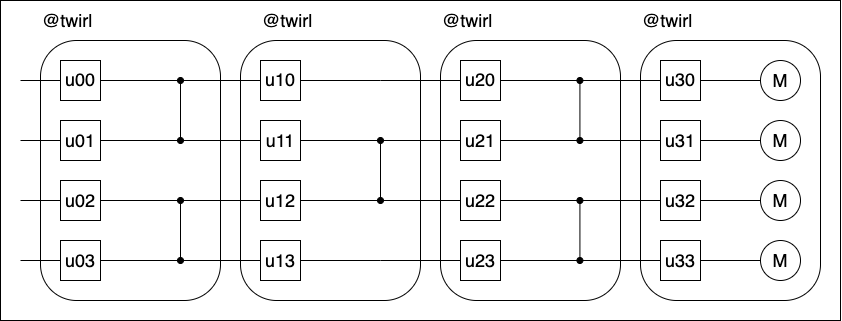

The diagram above was exported from draw.io. Its source (the exported page's mxGraphModel, read from the mxfile embedded in the PNG):
<mxGraphModel dx="929" dy="784" grid="1" gridSize="10" guides="1" tooltips="1" connect="1" arrows="1" fold="1" page="1" pageScale="1" pageWidth="850" pageHeight="1100" math="0" shadow="0">
  <root>
    <mxCell id="0" />
    <mxCell id="1" parent="0" />
    <mxCell id="72" value="" style="group;aspect=fixed;fontSize=18;" vertex="1" connectable="0" parent="1">
      <mxGeometry y="10" width="840" height="320" as="geometry" />
    </mxCell>
    <mxCell id="71" value="" style="rounded=0;whiteSpace=wrap;html=1;fontSize=18;" parent="72" vertex="1">
      <mxGeometry width="840" height="320" as="geometry" />
    </mxCell>
    <mxCell id="2" value="" style="rounded=1;whiteSpace=wrap;html=1;arcSize=20;fontSize=18;" parent="72" vertex="1">
      <mxGeometry x="40" y="40" width="180" height="260" as="geometry" />
    </mxCell>
    <mxCell id="3" value="&lt;font face=&quot;Helvetica&quot;&gt;u00&lt;/font&gt;" style="rounded=0;whiteSpace=wrap;html=1;fontFamily=Times New Roman;fontSize=18;" parent="72" vertex="1">
      <mxGeometry x="60" y="60" width="40" height="40" as="geometry" />
    </mxCell>
    <mxCell id="4" value="&lt;font&gt;u01&lt;/font&gt;" style="rounded=0;whiteSpace=wrap;html=1;fontSize=18;" parent="72" vertex="1">
      <mxGeometry x="60" y="120" width="40" height="40" as="geometry" />
    </mxCell>
    <mxCell id="5" value="&lt;font&gt;u02&lt;/font&gt;" style="rounded=0;whiteSpace=wrap;html=1;fontSize=18;" parent="72" vertex="1">
      <mxGeometry x="60" y="180" width="40" height="40" as="geometry" />
    </mxCell>
    <mxCell id="6" value="&lt;font&gt;u03&lt;/font&gt;" style="rounded=0;whiteSpace=wrap;html=1;fontSize=18;" parent="72" vertex="1">
      <mxGeometry x="60" y="240" width="40" height="40" as="geometry" />
    </mxCell>
    <mxCell id="7" value="" style="endArrow=none;html=1;entryX=0;entryY=0.5;entryDx=0;entryDy=0;fontSize=18;" parent="72" edge="1">
      <mxGeometry width="50" height="50" relative="1" as="geometry">
        <mxPoint x="20" y="80" as="sourcePoint" />
        <mxPoint x="60" y="80" as="targetPoint" />
      </mxGeometry>
    </mxCell>
    <mxCell id="8" value="" style="endArrow=none;html=1;entryX=0;entryY=0.5;entryDx=0;entryDy=0;fontSize=18;" parent="72" edge="1">
      <mxGeometry width="50" height="50" relative="1" as="geometry">
        <mxPoint x="20" y="140" as="sourcePoint" />
        <mxPoint x="60" y="140" as="targetPoint" />
      </mxGeometry>
    </mxCell>
    <mxCell id="9" value="" style="endArrow=none;html=1;entryX=0;entryY=0.5;entryDx=0;entryDy=0;fontSize=18;" parent="72" edge="1">
      <mxGeometry width="50" height="50" relative="1" as="geometry">
        <mxPoint x="20" y="200" as="sourcePoint" />
        <mxPoint x="60" y="200" as="targetPoint" />
      </mxGeometry>
    </mxCell>
    <mxCell id="10" value="" style="endArrow=none;html=1;entryX=0;entryY=0.5;entryDx=0;entryDy=0;fontSize=18;" parent="72" edge="1">
      <mxGeometry width="50" height="50" relative="1" as="geometry">
        <mxPoint x="20" y="260" as="sourcePoint" />
        <mxPoint x="60" y="260" as="targetPoint" />
      </mxGeometry>
    </mxCell>
    <mxCell id="11" value="" style="endArrow=none;html=1;exitX=1;exitY=0.5;exitDx=0;exitDy=0;fontSize=18;" parent="72" source="3" edge="1">
      <mxGeometry width="50" height="50" relative="1" as="geometry">
        <mxPoint x="520" y="280" as="sourcePoint" />
        <mxPoint x="180" y="80" as="targetPoint" />
      </mxGeometry>
    </mxCell>
    <mxCell id="12" value="" style="endArrow=none;html=1;exitX=1;exitY=0.5;exitDx=0;exitDy=0;fontSize=18;" parent="72" source="4" edge="1">
      <mxGeometry width="50" height="50" relative="1" as="geometry">
        <mxPoint x="480" y="220" as="sourcePoint" />
        <mxPoint x="180" y="140" as="targetPoint" />
      </mxGeometry>
    </mxCell>
    <mxCell id="13" value="" style="endArrow=oval;startArrow=oval;html=1;startFill=1;endFill=1;fontSize=18;" parent="72" edge="1">
      <mxGeometry width="50" height="50" relative="1" as="geometry">
        <mxPoint x="180" y="140" as="sourcePoint" />
        <mxPoint x="180" y="80" as="targetPoint" />
      </mxGeometry>
    </mxCell>
    <mxCell id="14" value="" style="endArrow=oval;html=1;startArrow=oval;startFill=1;endFill=1;fontSize=18;" parent="72" edge="1">
      <mxGeometry width="50" height="50" relative="1" as="geometry">
        <mxPoint x="180" y="260" as="sourcePoint" />
        <mxPoint x="180" y="200" as="targetPoint" />
      </mxGeometry>
    </mxCell>
    <mxCell id="15" value="" style="endArrow=none;html=1;exitX=1;exitY=0.5;exitDx=0;exitDy=0;fontSize=18;" parent="72" source="5" edge="1">
      <mxGeometry width="50" height="50" relative="1" as="geometry">
        <mxPoint x="480" y="220" as="sourcePoint" />
        <mxPoint x="180" y="200" as="targetPoint" />
      </mxGeometry>
    </mxCell>
    <mxCell id="16" value="" style="endArrow=none;html=1;exitX=1;exitY=0.5;exitDx=0;exitDy=0;fontSize=18;" parent="72" edge="1">
      <mxGeometry width="50" height="50" relative="1" as="geometry">
        <mxPoint x="100" y="260" as="sourcePoint" />
        <mxPoint x="180" y="260" as="targetPoint" />
      </mxGeometry>
    </mxCell>
    <mxCell id="17" value="&lt;font&gt;@twirl&lt;/font&gt;" style="text;html=1;align=left;verticalAlign=middle;whiteSpace=wrap;rounded=0;fontSize=18;" parent="72" vertex="1">
      <mxGeometry x="40" width="180" height="40" as="geometry" />
    </mxCell>
    <mxCell id="18" value="" style="rounded=1;whiteSpace=wrap;html=1;arcSize=20;fontSize=18;" parent="72" vertex="1">
      <mxGeometry x="240" y="40" width="180" height="260" as="geometry" />
    </mxCell>
    <mxCell id="19" value="&lt;font face=&quot;Helvetica&quot;&gt;u10&lt;/font&gt;" style="rounded=0;whiteSpace=wrap;html=1;fontFamily=Times New Roman;fontSize=18;" parent="72" vertex="1">
      <mxGeometry x="260" y="60" width="40" height="40" as="geometry" />
    </mxCell>
    <mxCell id="20" value="&lt;font&gt;u11&lt;/font&gt;" style="rounded=0;whiteSpace=wrap;html=1;fontSize=18;" parent="72" vertex="1">
      <mxGeometry x="260" y="120" width="40" height="40" as="geometry" />
    </mxCell>
    <mxCell id="21" value="&lt;font&gt;u12&lt;/font&gt;" style="rounded=0;whiteSpace=wrap;html=1;fontSize=18;" parent="72" vertex="1">
      <mxGeometry x="260" y="180" width="40" height="40" as="geometry" />
    </mxCell>
    <mxCell id="22" value="&lt;font&gt;u13&lt;/font&gt;" style="rounded=0;whiteSpace=wrap;html=1;fontSize=18;" parent="72" vertex="1">
      <mxGeometry x="260" y="240" width="40" height="40" as="geometry" />
    </mxCell>
    <mxCell id="23" value="" style="endArrow=none;html=1;exitX=1;exitY=0.5;exitDx=0;exitDy=0;fontSize=18;" parent="72" source="19" edge="1">
      <mxGeometry width="50" height="50" relative="1" as="geometry">
        <mxPoint x="720" y="280" as="sourcePoint" />
        <mxPoint x="380" y="80" as="targetPoint" />
      </mxGeometry>
    </mxCell>
    <mxCell id="24" value="" style="endArrow=none;html=1;exitX=1;exitY=0.5;exitDx=0;exitDy=0;fontSize=18;" parent="72" source="20" edge="1">
      <mxGeometry width="50" height="50" relative="1" as="geometry">
        <mxPoint x="680" y="220" as="sourcePoint" />
        <mxPoint x="380" y="140" as="targetPoint" />
      </mxGeometry>
    </mxCell>
    <mxCell id="25" value="" style="endArrow=oval;startArrow=oval;html=1;startFill=1;endFill=1;fontSize=18;" parent="72" edge="1">
      <mxGeometry width="50" height="50" relative="1" as="geometry">
        <mxPoint x="380" y="200" as="sourcePoint" />
        <mxPoint x="380" y="140" as="targetPoint" />
      </mxGeometry>
    </mxCell>
    <mxCell id="26" value="" style="endArrow=none;html=1;exitX=1;exitY=0.5;exitDx=0;exitDy=0;fontSize=18;" parent="72" source="21" edge="1">
      <mxGeometry width="50" height="50" relative="1" as="geometry">
        <mxPoint x="680" y="220" as="sourcePoint" />
        <mxPoint x="380" y="200" as="targetPoint" />
      </mxGeometry>
    </mxCell>
    <mxCell id="27" value="" style="endArrow=none;html=1;exitX=1;exitY=0.5;exitDx=0;exitDy=0;fontSize=18;" parent="72" edge="1">
      <mxGeometry width="50" height="50" relative="1" as="geometry">
        <mxPoint x="300" y="260" as="sourcePoint" />
        <mxPoint x="380" y="260" as="targetPoint" />
      </mxGeometry>
    </mxCell>
    <mxCell id="28" value="" style="endArrow=none;html=1;fontSize=18;" parent="72" edge="1">
      <mxGeometry width="50" height="50" relative="1" as="geometry">
        <mxPoint x="380" y="80" as="sourcePoint" />
        <mxPoint x="440" y="80" as="targetPoint" />
      </mxGeometry>
    </mxCell>
    <mxCell id="29" value="" style="endArrow=none;html=1;fontSize=18;" parent="72" edge="1">
      <mxGeometry width="50" height="50" relative="1" as="geometry">
        <mxPoint x="380" y="140" as="sourcePoint" />
        <mxPoint x="440" y="140" as="targetPoint" />
      </mxGeometry>
    </mxCell>
    <mxCell id="30" value="" style="endArrow=none;html=1;fontSize=18;" parent="72" edge="1">
      <mxGeometry width="50" height="50" relative="1" as="geometry">
        <mxPoint x="380" y="200" as="sourcePoint" />
        <mxPoint x="440" y="200" as="targetPoint" />
      </mxGeometry>
    </mxCell>
    <mxCell id="31" value="" style="endArrow=none;html=1;fontSize=18;" parent="72" edge="1">
      <mxGeometry width="50" height="50" relative="1" as="geometry">
        <mxPoint x="380" y="260" as="sourcePoint" />
        <mxPoint x="440" y="260" as="targetPoint" />
      </mxGeometry>
    </mxCell>
    <mxCell id="32" value="&lt;font&gt;@twirl&lt;/font&gt;" style="text;html=1;align=left;verticalAlign=middle;whiteSpace=wrap;rounded=0;fontSize=18;" parent="72" vertex="1">
      <mxGeometry x="260" width="180" height="40" as="geometry" />
    </mxCell>
    <mxCell id="33" value="" style="rounded=1;whiteSpace=wrap;html=1;arcSize=20;fontSize=18;" parent="72" vertex="1">
      <mxGeometry x="440" y="40" width="180" height="260" as="geometry" />
    </mxCell>
    <mxCell id="34" value="&lt;font face=&quot;Helvetica&quot;&gt;u20&lt;/font&gt;" style="rounded=0;whiteSpace=wrap;html=1;fontFamily=Times New Roman;fontSize=18;" parent="72" vertex="1">
      <mxGeometry x="460" y="60" width="40" height="40" as="geometry" />
    </mxCell>
    <mxCell id="35" value="&lt;font&gt;u21&lt;/font&gt;" style="rounded=0;whiteSpace=wrap;html=1;fontSize=18;" parent="72" vertex="1">
      <mxGeometry x="460" y="120" width="40" height="40" as="geometry" />
    </mxCell>
    <mxCell id="36" value="&lt;font&gt;u22&lt;/font&gt;" style="rounded=0;whiteSpace=wrap;html=1;fontSize=18;" parent="72" vertex="1">
      <mxGeometry x="460" y="180" width="40" height="40" as="geometry" />
    </mxCell>
    <mxCell id="37" value="&lt;font&gt;u23&lt;/font&gt;" style="rounded=0;whiteSpace=wrap;html=1;fontSize=18;" parent="72" vertex="1">
      <mxGeometry x="460" y="240" width="40" height="40" as="geometry" />
    </mxCell>
    <mxCell id="38" value="" style="endArrow=none;html=1;entryX=0;entryY=0.5;entryDx=0;entryDy=0;fontSize=18;" parent="72" edge="1">
      <mxGeometry width="50" height="50" relative="1" as="geometry">
        <mxPoint x="420" y="80" as="sourcePoint" />
        <mxPoint x="460" y="80" as="targetPoint" />
      </mxGeometry>
    </mxCell>
    <mxCell id="39" value="" style="endArrow=none;html=1;entryX=0;entryY=0.5;entryDx=0;entryDy=0;fontSize=18;" parent="72" edge="1">
      <mxGeometry width="50" height="50" relative="1" as="geometry">
        <mxPoint x="420" y="140" as="sourcePoint" />
        <mxPoint x="460" y="140" as="targetPoint" />
      </mxGeometry>
    </mxCell>
    <mxCell id="40" value="" style="endArrow=none;html=1;entryX=0;entryY=0.5;entryDx=0;entryDy=0;fontSize=18;" parent="72" edge="1">
      <mxGeometry width="50" height="50" relative="1" as="geometry">
        <mxPoint x="420" y="200" as="sourcePoint" />
        <mxPoint x="460" y="200" as="targetPoint" />
      </mxGeometry>
    </mxCell>
    <mxCell id="41" value="" style="endArrow=none;html=1;entryX=0;entryY=0.5;entryDx=0;entryDy=0;fontSize=18;" parent="72" edge="1">
      <mxGeometry width="50" height="50" relative="1" as="geometry">
        <mxPoint x="420" y="260" as="sourcePoint" />
        <mxPoint x="460" y="260" as="targetPoint" />
      </mxGeometry>
    </mxCell>
    <mxCell id="42" value="" style="endArrow=none;html=1;exitX=1;exitY=0.5;exitDx=0;exitDy=0;fontSize=18;" parent="72" source="34" edge="1">
      <mxGeometry width="50" height="50" relative="1" as="geometry">
        <mxPoint x="920" y="280" as="sourcePoint" />
        <mxPoint x="580" y="80" as="targetPoint" />
      </mxGeometry>
    </mxCell>
    <mxCell id="43" value="" style="endArrow=none;html=1;exitX=1;exitY=0.5;exitDx=0;exitDy=0;fontSize=18;" parent="72" source="35" edge="1">
      <mxGeometry width="50" height="50" relative="1" as="geometry">
        <mxPoint x="880" y="220" as="sourcePoint" />
        <mxPoint x="580" y="140" as="targetPoint" />
      </mxGeometry>
    </mxCell>
    <mxCell id="44" value="" style="endArrow=none;html=1;exitX=1;exitY=0.5;exitDx=0;exitDy=0;fontSize=18;" parent="72" source="36" edge="1">
      <mxGeometry width="50" height="50" relative="1" as="geometry">
        <mxPoint x="880" y="220" as="sourcePoint" />
        <mxPoint x="580" y="200" as="targetPoint" />
      </mxGeometry>
    </mxCell>
    <mxCell id="45" value="" style="endArrow=none;html=1;exitX=1;exitY=0.5;exitDx=0;exitDy=0;fontSize=18;" parent="72" edge="1">
      <mxGeometry width="50" height="50" relative="1" as="geometry">
        <mxPoint x="500" y="260" as="sourcePoint" />
        <mxPoint x="580" y="260" as="targetPoint" />
      </mxGeometry>
    </mxCell>
    <mxCell id="46" value="&lt;font&gt;@twirl&lt;/font&gt;" style="text;html=1;align=left;verticalAlign=middle;whiteSpace=wrap;rounded=0;fontSize=18;" parent="72" vertex="1">
      <mxGeometry x="440" width="180" height="40" as="geometry" />
    </mxCell>
    <mxCell id="47" value="" style="endArrow=oval;startArrow=oval;html=1;startFill=1;endFill=1;fontSize=18;" parent="72" edge="1">
      <mxGeometry width="50" height="50" relative="1" as="geometry">
        <mxPoint x="579.42" y="140" as="sourcePoint" />
        <mxPoint x="579.42" y="80" as="targetPoint" />
      </mxGeometry>
    </mxCell>
    <mxCell id="48" value="" style="endArrow=oval;startArrow=oval;html=1;startFill=1;endFill=1;fontSize=18;" parent="72" edge="1">
      <mxGeometry width="50" height="50" relative="1" as="geometry">
        <mxPoint x="579.42" y="260" as="sourcePoint" />
        <mxPoint x="579.42" y="200" as="targetPoint" />
      </mxGeometry>
    </mxCell>
    <mxCell id="49" value="" style="rounded=1;whiteSpace=wrap;html=1;arcSize=20;fontSize=18;" parent="72" vertex="1">
      <mxGeometry x="640" y="40" width="180" height="260" as="geometry" />
    </mxCell>
    <mxCell id="50" value="&lt;font face=&quot;Helvetica&quot;&gt;u30&lt;/font&gt;" style="rounded=0;whiteSpace=wrap;html=1;fontFamily=Times New Roman;fontSize=18;" parent="72" vertex="1">
      <mxGeometry x="660" y="60" width="40" height="40" as="geometry" />
    </mxCell>
    <mxCell id="51" value="&lt;font&gt;u31&lt;/font&gt;" style="rounded=0;whiteSpace=wrap;html=1;fontSize=18;" parent="72" vertex="1">
      <mxGeometry x="660" y="120" width="40" height="40" as="geometry" />
    </mxCell>
    <mxCell id="52" value="&lt;font&gt;u32&lt;/font&gt;" style="rounded=0;whiteSpace=wrap;html=1;fontSize=18;" parent="72" vertex="1">
      <mxGeometry x="660" y="180" width="40" height="40" as="geometry" />
    </mxCell>
    <mxCell id="53" style="edgeStyle=none;html=1;exitX=1;exitY=0.5;exitDx=0;exitDy=0;entryX=0;entryY=0.5;entryDx=0;entryDy=0;endArrow=none;endFill=0;fontSize=18;" parent="72" source="54" target="62" edge="1">
      <mxGeometry relative="1" as="geometry" />
    </mxCell>
    <mxCell id="54" value="&lt;font&gt;u33&lt;/font&gt;" style="rounded=0;whiteSpace=wrap;html=1;fontSize=18;" parent="72" vertex="1">
      <mxGeometry x="660" y="240" width="40" height="40" as="geometry" />
    </mxCell>
    <mxCell id="55" value="" style="endArrow=none;html=1;exitX=1;exitY=0.5;exitDx=0;exitDy=0;fontSize=18;" parent="72" source="50" edge="1">
      <mxGeometry width="50" height="50" relative="1" as="geometry">
        <mxPoint x="1120" y="280" as="sourcePoint" />
        <mxPoint x="760" y="80" as="targetPoint" />
      </mxGeometry>
    </mxCell>
    <mxCell id="56" value="" style="endArrow=none;html=1;exitX=1;exitY=0.5;exitDx=0;exitDy=0;fontSize=18;entryX=0;entryY=0.5;entryDx=0;entryDy=0;" parent="72" source="52" target="60" edge="1">
      <mxGeometry width="50" height="50" relative="1" as="geometry">
        <mxPoint x="1080" y="220" as="sourcePoint" />
        <mxPoint x="740" y="200" as="targetPoint" />
      </mxGeometry>
    </mxCell>
    <mxCell id="57" value="&lt;font&gt;@twirl&lt;/font&gt;" style="text;html=1;align=left;verticalAlign=middle;whiteSpace=wrap;rounded=0;fontSize=18;" parent="72" vertex="1">
      <mxGeometry x="640" width="180" height="40" as="geometry" />
    </mxCell>
    <mxCell id="58" value="M" style="ellipse;whiteSpace=wrap;html=1;aspect=fixed;fontSize=18;" parent="72" vertex="1">
      <mxGeometry x="760" y="60" width="40" height="40" as="geometry" />
    </mxCell>
    <mxCell id="59" value="M" style="ellipse;whiteSpace=wrap;html=1;aspect=fixed;fontSize=18;" parent="72" vertex="1">
      <mxGeometry x="760" y="120" width="40" height="40" as="geometry" />
    </mxCell>
    <mxCell id="60" value="M" style="ellipse;whiteSpace=wrap;html=1;aspect=fixed;fontSize=18;" parent="72" vertex="1">
      <mxGeometry x="760" y="180" width="40" height="40" as="geometry" />
    </mxCell>
    <mxCell id="61" value="" style="endArrow=none;html=1;entryX=0;entryY=0.5;entryDx=0;entryDy=0;exitX=1;exitY=0.5;exitDx=0;exitDy=0;fontSize=18;" parent="72" source="51" target="59" edge="1">
      <mxGeometry width="50" height="50" relative="1" as="geometry">
        <mxPoint x="500" y="140" as="sourcePoint" />
        <mxPoint x="600" y="40" as="targetPoint" />
      </mxGeometry>
    </mxCell>
    <mxCell id="62" value="M" style="ellipse;whiteSpace=wrap;html=1;aspect=fixed;fontSize=18;" parent="72" vertex="1">
      <mxGeometry x="760" y="240" width="40" height="40" as="geometry" />
    </mxCell>
    <mxCell id="63" value="" style="endArrow=none;html=1;fontSize=18;entryX=0;entryY=0.5;entryDx=0;entryDy=0;" parent="72" target="54" edge="1">
      <mxGeometry width="50" height="50" relative="1" as="geometry">
        <mxPoint x="580" y="260" as="sourcePoint" />
        <mxPoint x="640" y="260" as="targetPoint" />
      </mxGeometry>
    </mxCell>
    <mxCell id="64" value="" style="endArrow=none;html=1;fontSize=18;entryX=0;entryY=0.5;entryDx=0;entryDy=0;" parent="72" target="52" edge="1">
      <mxGeometry width="50" height="50" relative="1" as="geometry">
        <mxPoint x="580" y="200" as="sourcePoint" />
        <mxPoint x="640" y="200" as="targetPoint" />
      </mxGeometry>
    </mxCell>
    <mxCell id="65" value="" style="endArrow=none;html=1;fontSize=18;entryX=0;entryY=0.5;entryDx=0;entryDy=0;" parent="72" target="51" edge="1">
      <mxGeometry width="50" height="50" relative="1" as="geometry">
        <mxPoint x="580" y="140" as="sourcePoint" />
        <mxPoint x="640" y="140" as="targetPoint" />
      </mxGeometry>
    </mxCell>
    <mxCell id="66" value="" style="endArrow=none;html=1;fontSize=18;" parent="72" edge="1">
      <mxGeometry width="50" height="50" relative="1" as="geometry">
        <mxPoint x="660" y="80" as="sourcePoint" />
        <mxPoint x="580" y="80" as="targetPoint" />
      </mxGeometry>
    </mxCell>
    <mxCell id="67" value="" style="endArrow=none;html=1;fontSize=18;entryX=0;entryY=0.5;entryDx=0;entryDy=0;" parent="72" target="19" edge="1">
      <mxGeometry width="50" height="50" relative="1" as="geometry">
        <mxPoint x="180" y="80" as="sourcePoint" />
        <mxPoint x="240" y="80" as="targetPoint" />
      </mxGeometry>
    </mxCell>
    <mxCell id="68" value="" style="endArrow=none;html=1;fontSize=18;entryX=0;entryY=0.5;entryDx=0;entryDy=0;" parent="72" target="20" edge="1">
      <mxGeometry width="50" height="50" relative="1" as="geometry">
        <mxPoint x="180" y="140" as="sourcePoint" />
        <mxPoint x="240" y="140" as="targetPoint" />
      </mxGeometry>
    </mxCell>
    <mxCell id="69" value="" style="endArrow=none;html=1;fontSize=18;entryX=0;entryY=0.5;entryDx=0;entryDy=0;" parent="72" target="21" edge="1">
      <mxGeometry width="50" height="50" relative="1" as="geometry">
        <mxPoint x="180" y="200" as="sourcePoint" />
        <mxPoint x="240" y="200" as="targetPoint" />
      </mxGeometry>
    </mxCell>
    <mxCell id="70" value="" style="endArrow=none;html=1;fontSize=18;entryX=0;entryY=0.5;entryDx=0;entryDy=0;" parent="72" target="22" edge="1">
      <mxGeometry width="50" height="50" relative="1" as="geometry">
        <mxPoint x="180" y="260" as="sourcePoint" />
        <mxPoint x="240" y="260" as="targetPoint" />
      </mxGeometry>
    </mxCell>
  </root>
</mxGraphModel>